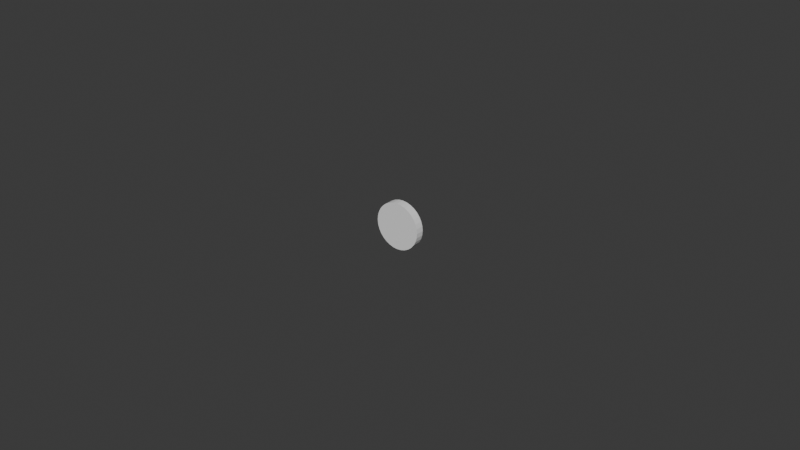 # Source: UCX_TaskBoardProbe_003.blend  (saved by Blender 4.3.32; exported with 4.5.12 LTS)
import bpy
from mathutils import Matrix  # noqa: F401  (used for matrix-valued properties, if any)

bpy.ops.wm.read_factory_settings(use_empty=True)
scene = bpy.context.scene
scene.name = 'Scene'

# ---- collections
col_collection = bpy.data.collections.new('Collection'); scene.collection.children.link(col_collection)

# ---- world
world_world = bpy.data.worlds.new('World'); scene.world = world_world
world_world.use_nodes = True; world_world.node_tree.nodes.clear()
_N = world_world.node_tree.nodes; _L = world_world.node_tree.links
n0 = _N.new('ShaderNodeOutputWorld'); n0.name = 'World Output'; n0.location = (300, 300)
n1 = _N.new('ShaderNodeBackground'); n1.name = 'Background'; n1.location = (10, 300)
n1.inputs[0].default_value = (0.05088, 0.05088, 0.05088, 1.0)
_L.new(n1.outputs[0], n0.inputs[0])
n0.is_active_output = True
world_world.color = (0.05088, 0.05088, 0.05088)
world_world.sun_shadow_jitter_overblur = 0.0

# ---- meshes
me_ucx_taskboardprobe_003 = bpy.data.meshes.new('UCX_TaskBoardProbe_003')
me_ucx_taskboardprobe_003.from_pydata([(-1.761e-11, -0.004569, 0.007455), (-1.761e-11, -0.007193, 0.007455), (0.001454, -0.007193, 0.007311), (0.001454, -0.004569, 0.007311), (0.002853, -0.007193, 0.006887), (0.002853, -0.004569, 0.006887), (0.004142, -0.007193, 0.006198), (0.004142, -0.004569, 0.006198), (0.005271, -0.007193, 0.005271), (0.005271, -0.004569, 0.005271), (0.006198, -0.007193, 0.004142), (0.006198, -0.004569, 0.004142), (0.006887, -0.007193, 0.002853), (0.006887, -0.004569, 0.002853), (0.007311, -0.007193, 0.001454), (0.007311, -0.004569, 0.001454), (0.007455, -0.007193, -3.153e-09), (0.007455, -0.004569, 3.364e-09), (0.007311, -0.007193, -0.001454), (0.007311, -0.004569, -0.001454), (0.006887, -0.007193, -0.002853), (0.006887, -0.004569, -0.002853), (0.006198, -0.007193, -0.004142), (0.006198, -0.004569, -0.004142), (0.005271, -0.007193, -0.005271), (0.005271, -0.004569, -0.005271), (0.004142, -0.007193, -0.006198), (0.004142, -0.004569, -0.006198), (0.002853, -0.007193, -0.006887), (0.002853, -0.004569, -0.006887), (0.001454, -0.007193, -0.007311), (0.001454, -0.004569, -0.007311), (-1.761e-11, -0.007193, -0.007455), (-1.761e-11, -0.004569, -0.007455), (-0.001454, -0.007193, -0.007311), (-0.001454, -0.004569, -0.007311), (-0.002853, -0.007193, -0.006887), (-0.002853, -0.004569, -0.006887), (-0.004142, -0.007193, -0.006198), (-0.004142, -0.004569, -0.006198), (-0.005271, -0.007193, -0.005271), (-0.005271, -0.004569, -0.005271), (-0.006198, -0.007193, -0.004142), (-0.006198, -0.004569, -0.004142), (-0.006887, -0.007193, -0.002853), (-0.006887, -0.004569, -0.002853), (-0.007311, -0.007193, -0.001454), (-0.007311, -0.004569, -0.001454), (-0.007455, -0.007193, -3.153e-09), (-0.007455, -0.004569, 3.364e-09), (-0.007311, -0.007193, 0.001454), (-0.007311, -0.004569, 0.001454), (-0.006887, -0.007193, 0.002853), (-0.006887, -0.004569, 0.002853), (-0.006198, -0.007193, 0.004142), (-0.006198, -0.004569, 0.004142), (-0.005271, -0.007193, 0.005271), (-0.005271, -0.004569, 0.005271), (-0.004142, -0.007193, 0.006198), (-0.004142, -0.004569, 0.006198), (-0.002853, -0.007193, 0.006887), (-0.002853, -0.004569, 0.006887), (-0.001454, -0.007193, 0.007311), (-0.001454, -0.004569, 0.007311)], [], [(0, 1, 2), (0, 2, 3), (3, 2, 4), (3, 4, 5), (5, 4, 6), (5, 6, 7), (7, 6, 8), (7, 8, 9), (9, 8, 10), (9, 10, 11), (11, 10, 12), (11, 12, 13), (13, 12, 14), (13, 14, 15), (15, 14, 16), (15, 16, 17), (17, 16, 18), (17, 18, 19), (19, 18, 20), (19, 20, 21), (21, 20, 22), (21, 22, 23), (23, 22, 24), (23, 24, 25), (25, 24, 26), (25, 26, 27), (27, 26, 28), (27, 28, 29), (29, 28, 30), (29, 30, 31), (31, 30, 32), (31, 32, 33), (33, 32, 34), (33, 34, 35), (35, 34, 36), (35, 36, 37), (37, 36, 38), (37, 38, 39), (39, 38, 40), (39, 40, 41), (41, 40, 42), (41, 42, 43), (43, 42, 44), (43, 44, 45), (45, 44, 46), (45, 46, 47), (47, 46, 48), (47, 48, 49), (49, 48, 50), (49, 50, 51), (51, 50, 52), (51, 52, 53), (53, 52, 54), (53, 54, 55), (55, 54, 56), (55, 56, 57), (57, 56, 58), (57, 58, 59), (59, 58, 60), (59, 60, 61), (4, 2, 1), (1, 62, 60), (60, 58, 56), (56, 54, 52), (52, 50, 48), (48, 46, 44), (44, 42, 40), (40, 38, 36), (36, 34, 32), (32, 30, 28), (28, 26, 24), (24, 22, 20), (20, 18, 16), (16, 14, 12), (12, 10, 8), (8, 6, 4), (4, 1, 60), (60, 56, 52), (52, 48, 44), (44, 40, 36), (36, 32, 28), (28, 24, 20), (20, 16, 12), (12, 8, 4), (4, 60, 52), (52, 44, 36), (36, 28, 20), (20, 12, 4), (4, 52, 36), (36, 20, 4), (61, 60, 62), (61, 62, 63), (63, 62, 1), (63, 1, 0), (63, 0, 3), (3, 5, 7), (7, 9, 11), (11, 13, 15), (15, 17, 19), (19, 21, 23), (23, 25, 27), (27, 29, 31), (31, 33, 35), (35, 37, 39), (39, 41, 43), (43, 45, 47), (47, 49, 51), (51, 53, 55), (55, 57, 59), (59, 61, 63), (63, 3, 7), (7, 11, 15), (15, 19, 23), (23, 27, 31), (31, 35, 39), (39, 43, 47), (47, 51, 55), (55, 59, 63), (63, 7, 15), (15, 23, 31), (31, 39, 47), (47, 55, 63), (63, 15, 31), (31, 47, 63)])
me_ucx_taskboardprobe_003.update()

# ---- objects
ob_ucx_taskboardprobe_003 = bpy.data.objects.new('UCX_TaskBoardProbe_003', me_ucx_taskboardprobe_003)

# ---- transforms, parenting, visibility, modifiers, constraints
ob_ucx_taskboardprobe_003.location = (0.0, 0.0, 0.0)

# ---- collection membership
col_collection.objects.link(ob_ucx_taskboardprobe_003)

# ---- scene / render settings (as saved in the file)
scene.frame_start = 1; scene.frame_end = 250; scene.frame_set(1)
scene.render.engine = 'BLENDER_EEVEE_NEXT'
bpy.context.view_layer.update()

# ---- added for rendering (the .blend has no active camera and no usable light): camera, sun
cam_auto = bpy.data.cameras.new('AutoCamera')
cam_auto.lens = 50.0
cam_auto.sensor_width = 36.0
cam_auto.clip_end = 1000.0
ob_auto_camera = bpy.data.objects.new('AutoCamera', cam_auto)
scene.collection.objects.link(ob_auto_camera)
ob_auto_camera.location = (0.185045, -0.227935, 0.148036)
ob_auto_camera.rotation_euler = (1.09748, -7.21219e-08, 0.694738)
scene.camera = ob_auto_camera
light_auto_sun = bpy.data.lights.new('AutoSun', 'SUN')
light_auto_sun.energy = 3.0
light_auto_sun.angle = 0.0523599
ob_auto_sun = bpy.data.objects.new('AutoSun', light_auto_sun)
scene.collection.objects.link(ob_auto_sun)
ob_auto_sun.rotation_euler = (0.872665, 0.174533, 0.523599)
bpy.context.view_layer.update()
